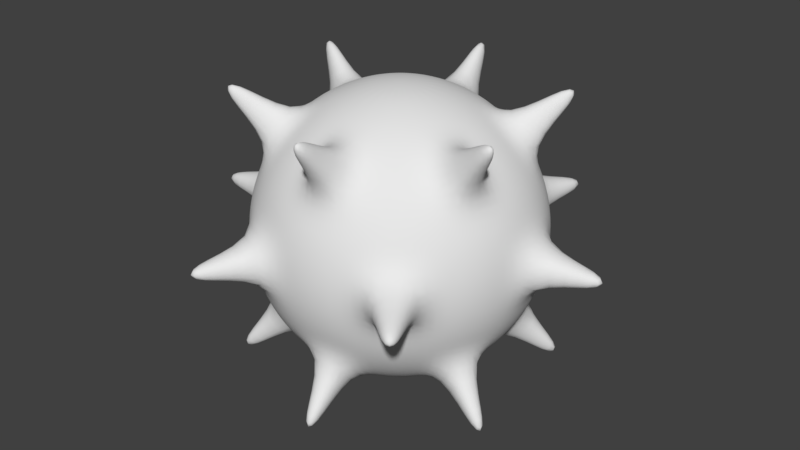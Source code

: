 # Source: Morning_star_.blend  (saved by Blender 2.79.0; exported with 4.5.12 LTS)
import bpy
from mathutils import Matrix  # noqa: F401  (used for matrix-valued properties, if any)

bpy.ops.wm.read_factory_settings(use_empty=True)
scene = bpy.context.scene
scene.name = 'Scene'

# ---- collections
col_collection_1 = bpy.data.collections.new('Collection 1'); scene.collection.children.link(col_collection_1)

# ---- world
world_world = bpy.data.worlds.new('World'); scene.world = world_world
world_world.color = (0.05088, 0.05088, 0.05088)
world_world.use_sun_shadow = False
world_world.sun_shadow_jitter_overblur = 0.0
world_world.cycles.sampling_method = 'MANUAL'

# ---- meshes
me_sphere_004 = bpy.data.meshes.new('Sphere.004')
me_sphere_004.from_pydata([(0.0, 0.4647, 0.8855), (0.0, 0.6631, 0.7485), (0.0, 0.935, 0.3546), (0.0, 0.9927, 0.1205), (0.0, 0.935, -0.3546), (0.0, 0.4647, -0.8855), (0.06194, 0.2312, 0.9709), (0.1203, 0.4489, 0.8855), (0.1716, 0.6405, 0.7485), (0.213, 0.7949, 0.5681), (0.242, 0.9032, 0.3546), (0.2569, 0.9589, 0.1205), (0.2569, 0.9589, -0.1205), (0.242, 0.9032, -0.3546), (0.213, 0.7949, -0.5681), (0.1716, 0.6405, -0.7485), (0.1203, 0.4489, -0.8855), (0.06194, 0.2312, -0.9709), (0.1197, 0.2073, 0.9709), (0.2324, 0.4025, 0.8855), (0.3316, 0.5743, 0.7485), (0.4115, 0.7127, 0.5681), (0.4675, 0.8097, 0.3546), (0.4964, 0.8597, 0.1205), (0.4964, 0.8597, -0.1205), (0.4675, 0.8097, -0.3546), (0.4115, 0.7127, -0.5681), (0.3316, 0.5743, -0.7485), (0.2324, 0.4025, -0.8855), (0.1197, 0.2073, -0.9709), (0.1692, 0.1692, 0.9709), (0.3286, 0.3286, 0.8855), (0.4689, 0.4689, 0.7485), (0.5819, 0.5819, 0.5681), (0.6612, 0.6612, 0.3546), (0.702, 0.702, 0.1205), (0.702, 0.702, -0.1205), (0.6612, 0.6612, -0.3546), (0.5819, 0.5819, -0.5681), (0.4689, 0.4689, -0.7485), (0.3286, 0.3286, -0.8855), (0.1692, 0.1692, -0.9709), (0.2073, 0.1197, 0.9709), (0.4025, 0.2324, 0.8855), (0.5743, 0.3316, 0.7485), (0.7127, 0.4115, 0.5681), (0.8097, 0.4675, 0.3546), (0.8597, 0.4964, 0.1205), (0.8597, 0.4964, -0.1205), (0.8097, 0.4675, -0.3546), (0.7127, 0.4115, -0.5681), (0.5743, 0.3316, -0.7485), (0.4025, 0.2324, -0.8855), (0.2073, 0.1197, -0.9709), (0.2312, 0.06194, 0.9709), (0.4489, 0.1203, 0.8855), (0.6405, 0.1716, 0.7485), (0.7949, 0.213, 0.5681), (0.9032, 0.242, 0.3546), (0.9589, 0.2569, 0.1205), (0.9589, 0.2569, -0.1205), (0.9032, 0.242, -0.3546), (0.7949, 0.213, -0.5681), (0.6405, 0.1716, -0.7485), (0.4489, 0.1203, -0.8855), (0.2312, 0.06194, -0.9709), (0.2393, -3.464e-07, 0.9709), (0.4647, -3.464e-07, 0.8855), (0.6631, -2.793e-07, 0.7485), (0.823, -2.495e-07, 0.5681), (0.935, -2.942e-07, 0.3546), (0.9927, -2.495e-07, 0.1205), (0.9927, -2.495e-07, -0.1205), (0.935, -2.942e-07, -0.3546), (0.823, -2.495e-07, -0.5681), (0.6631, -2.197e-07, -0.7485), (0.4647, -3.389e-07, -0.8855), (0.2393, -3.24e-07, -0.9709), (0.2312, -0.06194, 0.9709), (0.4489, -0.1203, 0.8855), (0.6405, -0.1716, 0.7485), (0.7949, -0.213, 0.5681), (0.9032, -0.242, 0.3546), (0.9589, -0.2569, 0.1205), (0.9589, -0.2569, -0.1205), (0.9032, -0.242, -0.3546), (0.7949, -0.213, -0.5681), (0.6405, -0.1716, -0.7485), (0.4489, -0.1203, -0.8855), (0.2312, -0.06194, -0.9709), (0.2073, -0.1197, 0.9709), (0.4025, -0.2324, 0.8855), (0.5743, -0.3316, 0.7485), (0.7127, -0.4115, 0.5681), (0.8097, -0.4675, 0.3546), (0.8597, -0.4964, 0.1205), (0.8597, -0.4964, -0.1205), (0.8097, -0.4675, -0.3546), (0.7127, -0.4115, -0.5681), (0.5743, -0.3316, -0.7485), (0.4025, -0.2324, -0.8855), (0.2073, -0.1197, -0.9709), (0.1692, -0.1692, 0.9709), (0.3286, -0.3286, 0.8855), (0.4689, -0.4689, 0.7485), (0.5819, -0.5819, 0.5681), (0.6612, -0.6612, 0.3546), (0.702, -0.702, 0.1205), (0.702, -0.702, -0.1205), (0.6612, -0.6612, -0.3546), (0.5819, -0.5819, -0.5681), (0.4689, -0.4689, -0.7485), (0.3286, -0.3286, -0.8855), (0.1692, -0.1692, -0.9709), (0.1197, -0.2073, 0.9709), (0.2324, -0.4025, 0.8855), (0.3316, -0.5743, 0.7485), (0.4115, -0.7127, 0.5681), (0.4675, -0.8097, 0.3546), (0.4964, -0.8597, 0.1205), (0.4964, -0.8597, -0.1205), (0.4675, -0.8097, -0.3546), (0.4115, -0.7127, -0.5681), (0.3316, -0.5743, -0.7485), (0.2324, -0.4025, -0.8855), (0.1197, -0.2073, -0.9709), (0.06194, -0.2312, 0.9709), (0.1203, -0.4489, 0.8855), (0.1716, -0.6405, 0.7485), (0.213, -0.7949, 0.5681), (0.242, -0.9032, 0.3546), (0.2569, -0.9589, 0.1205), (0.2569, -0.9589, -0.1205), (0.242, -0.9032, -0.3546), (0.213, -0.7949, -0.5681), (0.1716, -0.6405, -0.7485), (0.1203, -0.4489, -0.8855), (0.06194, -0.2312, -0.9709), (-1.252e-08, -0.2393, 0.9709), (9.828e-09, -0.4647, 0.8855), (3.963e-08, -0.6631, 0.7485), (9.924e-08, -0.823, 0.5681), (3.963e-08, -0.935, 0.3546), (1.141e-07, -0.9927, 0.1205), (1.141e-07, -0.9927, -0.1205), (3.963e-08, -0.935, -0.3546), (1.29e-07, -0.823, -0.5681), (1.588e-07, -0.6631, -0.7485), (1.728e-08, -0.4647, -0.8855), (2.378e-09, -0.2393, -0.9709), (-0.06194, -0.2312, 0.9709), (-0.1203, -0.4489, 0.8855), (-0.1716, -0.6405, 0.7485), (-0.213, -0.7949, 0.5681), (-0.242, -0.9032, 0.3546), (-0.2569, -0.9589, 0.1205), (-0.2569, -0.9589, -0.1205), (-0.242, -0.9032, -0.3546), (-0.213, -0.7949, -0.5681), (-0.1716, -0.6405, -0.7485), (-0.1203, -0.4489, -0.8855), (-0.06194, -0.2312, -0.9709), (-0.1197, -0.2073, 0.9709), (-0.2324, -0.4025, 0.8855), (-0.3316, -0.5743, 0.7485), (-0.4115, -0.7127, 0.5681), (-0.4675, -0.8097, 0.3546), (-0.4964, -0.8597, 0.1205), (-0.4964, -0.8597, -0.1205), (-0.4675, -0.8097, -0.3546), (-0.4115, -0.7127, -0.5681), (-0.3316, -0.5743, -0.7485), (-0.2324, -0.4025, -0.8855), (-0.1197, -0.2073, -0.9709), (-0.1692, -0.1692, 0.9709), (-0.3286, -0.3286, 0.8855), (-0.4689, -0.4689, 0.7485), (-0.5819, -0.5819, 0.5681), (-0.6612, -0.6612, 0.3546), (-0.702, -0.702, 0.1205), (-0.702, -0.702, -0.1205), (-0.6612, -0.6612, -0.3546), (-0.5819, -0.5819, -0.5681), (-0.4689, -0.4689, -0.7485), (-0.3286, -0.3286, -0.8855), (-0.1692, -0.1692, -0.9709), (-0.2073, -0.1197, 0.9709), (-0.4025, -0.2324, 0.8855), (-0.5743, -0.3316, 0.7485), (-0.7127, -0.4115, 0.5681), (-0.8097, -0.4675, 0.3546), (-0.8597, -0.4964, 0.1205), (-0.8597, -0.4964, -0.1205), (-0.8097, -0.4675, -0.3546), (-0.7127, -0.4115, -0.5681), (-0.5743, -0.3316, -0.7485), (-0.4025, -0.2324, -0.8855), (-0.2073, -0.1197, -0.9709), (-3.147e-07, -4.102e-07, 1.0), (-0.2312, -0.06194, 0.9709), (-0.4489, -0.1203, 0.8855), (-0.6405, -0.1716, 0.7485), (-0.7949, -0.213, 0.5681), (-0.9032, -0.242, 0.3546), (-0.9589, -0.2569, 0.1205), (-0.9589, -0.2569, -0.1205), (-0.9032, -0.242, -0.3546), (-0.7949, -0.213, -0.5681), (-0.6405, -0.1716, -0.7485), (-0.4489, -0.1203, -0.8855), (-0.2312, -0.06194, -0.9709), (0.0, -3.258e-07, -1.0), (-0.2393, -3.278e-07, 0.9709), (-0.4647, -3.166e-07, 0.8855), (-0.6631, -2.942e-07, 0.7485), (-0.823, -3.687e-07, 0.5681), (-0.935, -2.942e-07, 0.3546), (-0.9927, -3.24e-07, 0.1205), (-0.9927, -3.24e-07, -0.1205), (-0.935, -2.942e-07, -0.3546), (-0.823, -3.687e-07, -0.5681), (-0.6631, -4.134e-07, -0.7485), (-0.4647, -3.464e-07, -0.8855), (-0.2393, -3.315e-07, -0.9709), (-0.2312, 0.06194, 0.9709), (-0.4489, 0.1203, 0.8855), (-0.6405, 0.1716, 0.7485), (-0.7949, 0.213, 0.5681), (-0.9032, 0.242, 0.3546), (-0.9589, 0.2569, 0.1205), (-0.9589, 0.2569, -0.1205), (-0.9032, 0.242, -0.3546), (-0.7949, 0.213, -0.5681), (-0.6405, 0.1716, -0.7485), (-0.4489, 0.1203, -0.8855), (-0.2312, 0.06194, -0.9709), (-0.2073, 0.1197, 0.9709), (-0.4025, 0.2324, 0.8855), (-0.5743, 0.3316, 0.7485), (-0.7127, 0.4115, 0.5681), (-0.8097, 0.4675, 0.3546), (-0.8597, 0.4964, 0.1205), (-0.8597, 0.4964, -0.1205), (-0.8097, 0.4675, -0.3546), (-0.7127, 0.4115, -0.5681), (-0.5743, 0.3316, -0.7485), (-0.4025, 0.2324, -0.8855), (-0.2073, 0.1197, -0.9709), (-0.1692, 0.1692, 0.9709), (-0.3286, 0.3286, 0.8855), (-0.4689, 0.4689, 0.7485), (-0.5819, 0.5819, 0.5681), (-0.6612, 0.6612, 0.3546), (-0.702, 0.702, 0.1205), (-0.702, 0.702, -0.1205), (-0.6612, 0.6612, -0.3546), (-0.5819, 0.5819, -0.5681), (-0.4689, 0.4689, -0.7485), (-0.3286, 0.3286, -0.8855), (-0.1692, 0.1692, -0.9709), (-0.1197, 0.2073, 0.9709), (-0.2324, 0.4025, 0.8855), (-0.3316, 0.5743, 0.7485), (-0.4115, 0.7127, 0.5681), (-0.4675, 0.8097, 0.3546), (-0.4964, 0.8597, 0.1205), (-0.4964, 0.8597, -0.1205), (-0.4675, 0.8097, -0.3546), (-0.4115, 0.7127, -0.5681), (-0.3316, 0.5743, -0.7485), (-0.2324, 0.4025, -0.8855), (-0.1197, 0.2073, -0.9709), (-0.06194, 0.2312, 0.9709), (-0.1203, 0.4489, 0.8855), (-0.1716, 0.6405, 0.7485), (-0.213, 0.7949, 0.5681), (-0.242, 0.9032, 0.3546), (-0.2569, 0.9589, 0.1205), (-0.2569, 0.9589, -0.1205), (-0.242, 0.9032, -0.3546), (-0.213, 0.7949, -0.5681), (-0.1716, 0.6405, -0.7485), (-0.1203, 0.4489, -0.8855), (-0.06194, 0.2312, -0.9709), (-2.742e-08, 0.2393, 0.9709), (-4.978e-08, 0.823, 0.5681), (-3.488e-08, 0.9927, -0.1205), (-4.978e-08, 0.823, -0.5681), (-7.958e-08, 0.6631, -0.7485), (2.378e-09, 0.2393, -0.9709), (0.5075, 1.373, -0.05248), (0.5075, 1.373, 0.05248), (0.6118, 1.33, 0.05248), (0.6118, 1.33, -0.05248), (0.8192, 0.6761, -1.013), (0.8684, 0.7253, -0.9346), (0.9254, 0.6511, -0.9346), (0.8651, 0.6163, -1.013), (0.8684, 0.7253, 0.9346), (0.8192, 0.6761, 1.013), (0.8651, 0.6163, 1.013), (0.9254, 0.6511, 0.9346), (1.443, 0.2468, -0.05248), (1.443, 0.2468, 0.05248), (1.457, 0.135, 0.05248), (1.457, 0.135, -0.05248), (1.062, -0.3894, 0.9346), (0.9951, -0.3714, 1.013), (0.9663, -0.441, 1.013), (1.027, -0.4758, 0.9346), (0.9951, -0.3714, -1.013), (1.062, -0.3894, -0.9346), (1.027, -0.4758, -0.9346), (0.9663, -0.441, -1.013), (0.935, -1.126, -0.05248), (0.935, -1.126, 0.05248), (0.8455, -1.195, 0.05248), (0.8455, -1.195, -0.05248), (0.1759, -1.048, -1.013), (0.1939, -1.115, -0.9346), (0.1012, -1.127, -0.9346), (0.1012, -1.057, -1.013), (0.1939, -1.115, 0.9346), (0.1759, -1.048, 1.013), (0.1012, -1.057, 1.013), (0.1012, -1.127, 0.9346), (-0.5075, -1.373, -0.05248), (-0.5075, -1.373, 0.05248), (-0.6118, -1.33, 0.05248), (-0.6118, -1.33, -0.05248), (-0.8192, -0.6761, -1.013), (-0.8684, -0.7253, -0.9346), (-0.9254, -0.6511, -0.9346), (-0.8651, -0.6163, -1.013), (-0.8684, -0.7253, 0.9346), (-0.8192, -0.6761, 1.013), (-0.8651, -0.6163, 1.013), (-0.9254, -0.6511, 0.9346), (-1.443, -0.2468, -0.05248), (-1.443, -0.2468, 0.05248), (-1.457, -0.135, 0.05248), (-1.457, -0.135, -0.05248), (-0.9951, 0.3714, -1.013), (-1.062, 0.3894, -0.9346), (-1.027, 0.4758, -0.9346), (-0.9663, 0.441, -1.013), (-1.062, 0.3894, 0.9346), (-0.9951, 0.3714, 1.013), (-0.9663, 0.441, 1.013), (-1.027, 0.4758, 0.9346), (-0.935, 1.126, -0.05248), (-0.935, 1.126, 0.05248), (-0.8455, 1.195, 0.05248), (-0.8455, 1.195, -0.05248), (-0.1759, 1.048, -1.013), (-0.1939, 1.115, -0.9346), (-0.1012, 1.127, -0.9346), (-0.1012, 1.057, -1.013), (-0.1939, 1.115, 0.9346), (-0.1759, 1.048, 1.013), (-0.1012, 1.057, 1.013), (-0.1012, 1.127, 0.9346)], [], [(284, 198, 6), (287, 4, 13, 14), (0, 284, 6, 7), (288, 287, 14, 15), (1, 0, 7, 8), (5, 288, 15, 16), (285, 1, 8, 9), (289, 5, 16, 17), (2, 285, 9, 10), (211, 289, 17), (3, 2, 10, 11), (286, 3, 11, 12), (4, 286, 12, 13), (15, 14, 26, 27), (8, 7, 19, 20), (16, 15, 27, 28), (9, 8, 20, 21), (17, 16, 28, 29), (10, 9, 21, 22), (211, 17, 29), (11, 10, 22, 23), (13, 12, 24, 25), (6, 198, 18), (14, 13, 25, 26), (7, 6, 18, 19), (211, 29, 41), (23, 22, 34, 35), (24, 23, 35, 36), (25, 24, 36, 37), (18, 198, 30), (26, 25, 37, 38), (19, 18, 30, 31), (27, 26, 38, 39), (20, 19, 31, 32), (28, 27, 39, 40), (21, 20, 32, 33), (29, 28, 40, 41), (22, 21, 33, 34), (37, 36, 48, 49), (30, 198, 42), (38, 37, 49, 50), (31, 30, 42, 43), (32, 31, 43, 44), (40, 39, 51, 52), (41, 40, 52, 53), (34, 33, 45, 46), (211, 41, 53), (35, 34, 46, 47), (36, 35, 47, 48), (44, 43, 55, 56), (52, 51, 63, 64), (45, 44, 56, 57), (53, 52, 64, 65), (46, 45, 57, 58), (211, 53, 65), (47, 46, 58, 59), (48, 47, 59, 60), (49, 48, 60, 61), (42, 198, 54), (50, 49, 61, 62), (43, 42, 54, 55), (51, 50, 62, 63), (211, 65, 77), (59, 58, 70, 71), (61, 60, 72, 73), (54, 198, 66), (62, 61, 73, 74), (55, 54, 66, 67), (63, 62, 74, 75), (56, 55, 67, 68), (64, 63, 75, 76), (57, 56, 68, 69), (65, 64, 76, 77), (58, 57, 69, 70), (66, 198, 78), (74, 73, 85, 86), (67, 66, 78, 79), (75, 74, 86, 87), (68, 67, 79, 80), (76, 75, 87, 88), (69, 68, 80, 81), (77, 76, 88, 89), (70, 69, 81, 82), (211, 77, 89), (71, 70, 82, 83), (72, 71, 83, 84), (73, 72, 84, 85), (88, 87, 99, 100), (89, 88, 100, 101), (82, 81, 93, 94), (211, 89, 101), (83, 82, 94, 95), (84, 83, 95, 96), (85, 84, 96, 97), (78, 198, 90), (86, 85, 97, 98), (79, 78, 90, 91), (80, 79, 91, 92), (95, 94, 106, 107), (96, 95, 107, 108), (97, 96, 108, 109), (90, 198, 102), (98, 97, 109, 110), (91, 90, 102, 103), (99, 98, 110, 111), (92, 91, 103, 104), (100, 99, 111, 112), (93, 92, 104, 105), (101, 100, 112, 113), (94, 93, 105, 106), (211, 101, 113), (110, 109, 121, 122), (103, 102, 114, 115), (111, 110, 122, 123), (104, 103, 115, 116), (112, 111, 123, 124), (105, 104, 116, 117), (113, 112, 124, 125), (106, 105, 117, 118), (211, 113, 125), (107, 106, 118, 119), (109, 108, 120, 121), (102, 198, 114), (117, 116, 128, 129), (125, 124, 136, 137), (118, 117, 129, 130), (211, 125, 137), (119, 118, 130, 131), (120, 119, 131, 132), (121, 120, 132, 133), (114, 198, 126), (122, 121, 133, 134), (115, 114, 126, 127), (123, 122, 134, 135), (116, 115, 127, 128), (124, 123, 135, 136), (132, 131, 143, 144), (133, 132, 144, 145), (126, 198, 138), (134, 133, 145, 146), (127, 126, 138, 139), (128, 127, 139, 140), (136, 135, 147, 148), (137, 136, 148, 149), (130, 129, 141, 142), (211, 137, 149), (131, 130, 142, 143), (146, 145, 157, 158), (139, 138, 150, 151), (147, 146, 158, 159), (140, 139, 151, 152), (148, 147, 159, 160), (141, 140, 152, 153), (149, 148, 160, 161), (142, 141, 153, 154), (211, 149, 161), (143, 142, 154, 155), (144, 143, 155, 156), (145, 144, 156, 157), (138, 198, 150), (161, 160, 172, 173), (154, 153, 165, 166), (211, 161, 173), (155, 154, 166, 167), (157, 156, 168, 169), (150, 198, 162), (158, 157, 169, 170), (151, 150, 162, 163), (159, 158, 170, 171), (152, 151, 163, 164), (160, 159, 171, 172), (153, 152, 164, 165), (168, 167, 179, 180), (169, 168, 180, 181), (162, 198, 174), (170, 169, 181, 182), (163, 162, 174, 175), (171, 170, 182, 183), (164, 163, 175, 176), (172, 171, 183, 184), (165, 164, 176, 177), (173, 172, 184, 185), (166, 165, 177, 178), (211, 173, 185), (167, 166, 178, 179), (175, 174, 186, 187), (176, 175, 187, 188), (184, 183, 195, 196), (185, 184, 196, 197), (178, 177, 189, 190), (211, 185, 197), (179, 178, 190, 191), (180, 179, 191, 192), (181, 180, 192, 193), (174, 198, 186), (182, 181, 193, 194), (197, 196, 209, 210), (190, 189, 202, 203), (211, 197, 210), (191, 190, 203, 204), (192, 191, 204, 205), (193, 192, 205, 206), (186, 198, 199), (194, 193, 206, 207), (187, 186, 199, 200), (195, 194, 207, 208), (188, 187, 200, 201), (196, 195, 208, 209), (189, 188, 201, 202), (206, 205, 218, 219), (199, 198, 212), (207, 206, 219, 220), (200, 199, 212, 213), (208, 207, 220, 221), (201, 200, 213, 214), (209, 208, 221, 222), (202, 201, 214, 215), (210, 209, 222, 223), (203, 202, 215, 216), (211, 210, 223), (204, 203, 216, 217), (221, 220, 232, 233), (214, 213, 225, 226), (222, 221, 233, 234), (215, 214, 226, 227), (223, 222, 234, 235), (216, 215, 227, 228), (211, 223, 235), (217, 216, 228, 229), (218, 217, 229, 230), (219, 218, 230, 231), (212, 198, 224), (220, 219, 231, 232), (213, 212, 224, 225), (228, 227, 239, 240), (211, 235, 247), (229, 228, 240, 241), (230, 229, 241, 242), (231, 230, 242, 243), (224, 198, 236), (232, 231, 243, 244), (225, 224, 236, 237), (226, 225, 237, 238), (234, 233, 245, 246), (235, 234, 246, 247), (243, 242, 254, 255), (236, 198, 248), (244, 243, 255, 256), (237, 236, 248, 249), (245, 244, 256, 257), (238, 237, 249, 250), (246, 245, 257, 258), (239, 238, 250, 251), (247, 246, 258, 259), (240, 239, 251, 252), (211, 247, 259), (241, 240, 252, 253), (242, 241, 253, 254), (250, 249, 261, 262), (258, 257, 269, 270), (251, 250, 262, 263), (259, 258, 270, 271), (252, 251, 263, 264), (211, 259, 271), (253, 252, 264, 265), (255, 254, 266, 267), (248, 198, 260), (256, 255, 267, 268), (249, 248, 260, 261), (257, 256, 268, 269), (211, 271, 283), (265, 264, 276, 277), (266, 265, 277, 278), (267, 266, 278, 279), (260, 198, 272), (268, 267, 279, 280), (261, 260, 272, 273), (269, 268, 280, 281), (262, 261, 273, 274), (270, 269, 281, 282), (263, 262, 274, 275), (271, 270, 282, 283), (264, 263, 275, 276), (279, 278, 286, 4), (272, 198, 284), (280, 279, 4, 287), (273, 272, 284, 0), (274, 273, 0, 1), (282, 281, 288, 5), (283, 282, 5, 289), (276, 275, 285, 2), (211, 283, 289), (277, 276, 2, 3), (278, 277, 3, 286), (290, 291, 292, 293), (11, 291, 290, 12), (23, 292, 291, 11), (24, 293, 292, 23), (12, 290, 293, 24), (294, 295, 296, 297), (38, 295, 294, 39), (50, 296, 295, 38), (51, 297, 296, 50), (39, 294, 297, 51), (298, 299, 300, 301), (32, 299, 298, 33), (44, 300, 299, 32), (45, 301, 300, 44), (33, 298, 301, 45), (302, 303, 304, 305), (59, 303, 302, 60), (71, 304, 303, 59), (72, 305, 304, 71), (60, 302, 305, 72), (306, 307, 308, 309), (80, 307, 306, 81), (92, 308, 307, 80), (93, 309, 308, 92), (81, 306, 309, 93), (310, 311, 312, 313), (86, 311, 310, 87), (98, 312, 311, 86), (99, 313, 312, 98), (87, 310, 313, 99), (314, 315, 316, 317), (107, 315, 314, 108), (119, 316, 315, 107), (120, 317, 316, 119), (108, 314, 317, 120), (318, 319, 320, 321), (134, 319, 318, 135), (146, 320, 319, 134), (147, 321, 320, 146), (135, 318, 321, 147), (322, 323, 324, 325), (128, 323, 322, 129), (140, 324, 323, 128), (141, 325, 324, 140), (129, 322, 325, 141), (326, 327, 328, 329), (155, 327, 326, 156), (167, 328, 327, 155), (168, 329, 328, 167), (156, 326, 329, 168), (330, 331, 332, 333), (182, 331, 330, 183), (194, 332, 331, 182), (195, 333, 332, 194), (183, 330, 333, 195), (334, 335, 336, 337), (176, 335, 334, 177), (188, 336, 335, 176), (189, 337, 336, 188), (177, 334, 337, 189), (338, 339, 340, 341), (204, 339, 338, 205), (217, 340, 339, 204), (218, 341, 340, 217), (205, 338, 341, 218), (342, 343, 344, 345), (232, 343, 342, 233), (244, 344, 343, 232), (245, 345, 344, 244), (233, 342, 345, 245), (346, 347, 348, 349), (226, 347, 346, 227), (238, 348, 347, 226), (239, 349, 348, 238), (227, 346, 349, 239), (350, 351, 352, 353), (253, 351, 350, 254), (265, 352, 351, 253), (266, 353, 352, 265), (254, 350, 353, 266), (354, 355, 356, 357), (280, 355, 354, 281), (287, 356, 355, 280), (288, 357, 356, 287), (281, 354, 357, 288), (358, 359, 360, 361), (274, 359, 358, 275), (1, 360, 359, 274), (285, 361, 360, 1), (275, 358, 361, 285)])
me_sphere_004.polygons.foreach_set('use_smooth', [True] * 384)
me_sphere_004.use_remesh_preserve_volume = False
me_sphere_004.use_remesh_preserve_attributes = False
me_sphere_004.use_mirror_vertex_groups = False
me_sphere_004.update()

# ---- objects
ob_sphere = bpy.data.objects.new('Sphere', me_sphere_004)

# ---- transforms, parenting, visibility, modifiers, constraints
ob_sphere.location = (0.0, 0.0, 0.0)
ob_sphere.lineart.crease_threshold = 0.0
_m = ob_sphere.modifiers.new('Subsurf', 'SUBSURF')
_m.uv_smooth = 'PRESERVE_CORNERS'
_m.quality = 2
_m.levels = 2
_m.show_only_control_edges = False

# ---- collection membership
col_collection_1.objects.link(ob_sphere)

# ---- scene / render settings (as saved in the file)
scene.frame_start = 1; scene.frame_end = 250; scene.frame_set(148)
scene.render.engine = 'BLENDER_EEVEE_NEXT'
scene.render.resolution_percentage = 50
scene.render.dither_intensity = 0.0
scene.cycles.use_denoising = False
scene.cycles.samples = 128
scene.cycles.sampling_pattern = 'TABULATED_SOBOL'
scene.cycles.use_adaptive_sampling = False
scene.cycles.use_light_tree = False
scene.cycles.blur_glossy = 0.0
scene.cycles.sample_clamp_indirect = 0.0
scene.view_settings.view_transform = 'Standard'
bpy.context.view_layer.update()

# ---- added for rendering (the .blend has no active camera and no usable light): camera, sun
cam_auto = bpy.data.cameras.new('AutoCamera')
cam_auto.lens = 50.0
cam_auto.sensor_width = 36.0
cam_auto.clip_end = 1000.0
ob_auto_camera = bpy.data.objects.new('AutoCamera', cam_auto)
scene.collection.objects.link(ob_auto_camera)
ob_auto_camera.location = (4.15196, -4.98235, 3.32157)
ob_auto_camera.rotation_euler = (1.09748, -7.21219e-08, 0.694738)
scene.camera = ob_auto_camera
light_auto_sun = bpy.data.lights.new('AutoSun', 'SUN')
light_auto_sun.energy = 3.0
light_auto_sun.angle = 0.0523599
ob_auto_sun = bpy.data.objects.new('AutoSun', light_auto_sun)
scene.collection.objects.link(ob_auto_sun)
ob_auto_sun.rotation_euler = (0.872665, 0.174533, 0.523599)
bpy.context.view_layer.update()
